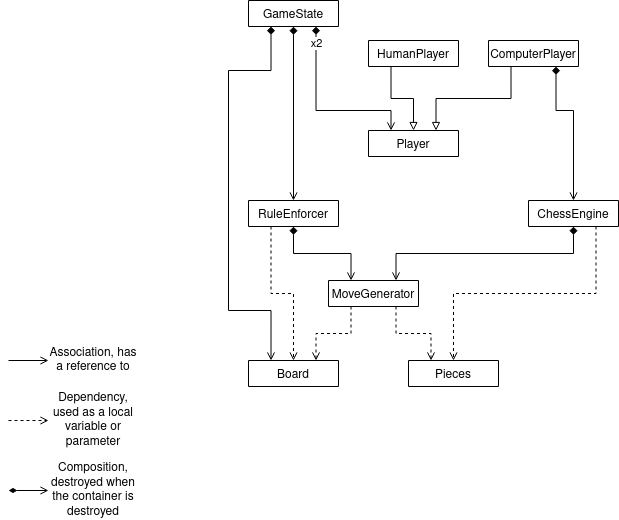

The diagram above was exported from draw.io. Its source (the exported page's mxGraphModel, read from the mxfile embedded in the PNG):
<mxGraphModel dx="825" dy="536" grid="1" gridSize="10" guides="1" tooltips="1" connect="1" arrows="1" fold="1" page="1" pageScale="1" pageWidth="850" pageHeight="1100" math="0" shadow="0">
  <root>
    <mxCell id="J_wpvlt1gKUUNIcDHgPp-0" />
    <mxCell id="J_wpvlt1gKUUNIcDHgPp-1" parent="J_wpvlt1gKUUNIcDHgPp-0" />
    <mxCell id="J_wpvlt1gKUUNIcDHgPp-58" style="edgeStyle=orthogonalEdgeStyle;rounded=0;orthogonalLoop=1;jettySize=auto;html=1;exitX=0.5;exitY=1;exitDx=0;exitDy=0;startArrow=diamond;startFill=1;endArrow=open;endFill=0;entryX=0.75;entryY=0;entryDx=0;entryDy=0;" edge="1" parent="J_wpvlt1gKUUNIcDHgPp-1" source="J_wpvlt1gKUUNIcDHgPp-6" target="J_wpvlt1gKUUNIcDHgPp-52">
      <mxGeometry relative="1" as="geometry" />
    </mxCell>
    <mxCell id="J_wpvlt1gKUUNIcDHgPp-67" style="edgeStyle=orthogonalEdgeStyle;rounded=0;orthogonalLoop=1;jettySize=auto;html=1;exitX=0.75;exitY=1;exitDx=0;exitDy=0;entryX=0.5;entryY=0;entryDx=0;entryDy=0;dashed=1;startArrow=none;startFill=0;endArrow=open;endFill=0;" edge="1" parent="J_wpvlt1gKUUNIcDHgPp-1" source="J_wpvlt1gKUUNIcDHgPp-6" target="J_wpvlt1gKUUNIcDHgPp-14">
      <mxGeometry relative="1" as="geometry" />
    </mxCell>
    <mxCell id="J_wpvlt1gKUUNIcDHgPp-6" value="ChessEngine" style="swimlane;fontStyle=0;childLayout=stackLayout;horizontal=1;startSize=26;fillColor=none;horizontalStack=0;resizeParent=1;resizeParentMax=0;resizeLast=0;collapsible=1;marginBottom=0;" vertex="1" collapsed="1" parent="J_wpvlt1gKUUNIcDHgPp-1">
      <mxGeometry x="560" y="240" width="90" height="26" as="geometry">
        <mxRectangle x="360" y="160" width="140" height="104" as="alternateBounds" />
      </mxGeometry>
    </mxCell>
    <mxCell id="J_wpvlt1gKUUNIcDHgPp-7" value="+ chess_board: Board" style="text;strokeColor=none;fillColor=none;align=left;verticalAlign=top;spacingLeft=4;spacingRight=4;overflow=hidden;rotatable=0;points=[[0,0.5],[1,0.5]];portConstraint=eastwest;" vertex="1" parent="J_wpvlt1gKUUNIcDHgPp-6">
      <mxGeometry y="26" width="90" height="26" as="geometry" />
    </mxCell>
    <mxCell id="J_wpvlt1gKUUNIcDHgPp-8" value="+ field: type" style="text;strokeColor=none;fillColor=none;align=left;verticalAlign=top;spacingLeft=4;spacingRight=4;overflow=hidden;rotatable=0;points=[[0,0.5],[1,0.5]];portConstraint=eastwest;" vertex="1" parent="J_wpvlt1gKUUNIcDHgPp-6">
      <mxGeometry y="52" width="90" height="26" as="geometry" />
    </mxCell>
    <mxCell id="J_wpvlt1gKUUNIcDHgPp-9" value="+ field: type" style="text;strokeColor=none;fillColor=none;align=left;verticalAlign=top;spacingLeft=4;spacingRight=4;overflow=hidden;rotatable=0;points=[[0,0.5],[1,0.5]];portConstraint=eastwest;" vertex="1" parent="J_wpvlt1gKUUNIcDHgPp-6">
      <mxGeometry y="78" width="90" height="26" as="geometry" />
    </mxCell>
    <mxCell id="J_wpvlt1gKUUNIcDHgPp-10" value="Board" style="swimlane;fontStyle=0;childLayout=stackLayout;horizontal=1;startSize=26;fillColor=none;horizontalStack=0;resizeParent=1;resizeParentMax=0;resizeLast=0;collapsible=1;marginBottom=0;" vertex="1" collapsed="1" parent="J_wpvlt1gKUUNIcDHgPp-1">
      <mxGeometry x="280" y="400" width="90" height="26" as="geometry">
        <mxRectangle x="420" y="290" width="140" height="104" as="alternateBounds" />
      </mxGeometry>
    </mxCell>
    <mxCell id="J_wpvlt1gKUUNIcDHgPp-11" value="+ chess_board: Board" style="text;strokeColor=none;fillColor=none;align=left;verticalAlign=top;spacingLeft=4;spacingRight=4;overflow=hidden;rotatable=0;points=[[0,0.5],[1,0.5]];portConstraint=eastwest;" vertex="1" parent="J_wpvlt1gKUUNIcDHgPp-10">
      <mxGeometry y="26" width="90" height="26" as="geometry" />
    </mxCell>
    <mxCell id="J_wpvlt1gKUUNIcDHgPp-12" value="+ field: type" style="text;strokeColor=none;fillColor=none;align=left;verticalAlign=top;spacingLeft=4;spacingRight=4;overflow=hidden;rotatable=0;points=[[0,0.5],[1,0.5]];portConstraint=eastwest;" vertex="1" parent="J_wpvlt1gKUUNIcDHgPp-10">
      <mxGeometry y="52" width="90" height="26" as="geometry" />
    </mxCell>
    <mxCell id="J_wpvlt1gKUUNIcDHgPp-13" value="+ field: type" style="text;strokeColor=none;fillColor=none;align=left;verticalAlign=top;spacingLeft=4;spacingRight=4;overflow=hidden;rotatable=0;points=[[0,0.5],[1,0.5]];portConstraint=eastwest;" vertex="1" parent="J_wpvlt1gKUUNIcDHgPp-10">
      <mxGeometry y="78" width="90" height="26" as="geometry" />
    </mxCell>
    <mxCell id="J_wpvlt1gKUUNIcDHgPp-14" value="Pieces" style="swimlane;fontStyle=0;childLayout=stackLayout;horizontal=1;startSize=26;fillColor=none;horizontalStack=0;resizeParent=1;resizeParentMax=0;resizeLast=0;collapsible=1;marginBottom=0;" vertex="1" collapsed="1" parent="J_wpvlt1gKUUNIcDHgPp-1">
      <mxGeometry x="440" y="400" width="90" height="26" as="geometry">
        <mxRectangle x="420" y="290" width="140" height="104" as="alternateBounds" />
      </mxGeometry>
    </mxCell>
    <mxCell id="J_wpvlt1gKUUNIcDHgPp-15" value="+ chess_board: Board" style="text;strokeColor=none;fillColor=none;align=left;verticalAlign=top;spacingLeft=4;spacingRight=4;overflow=hidden;rotatable=0;points=[[0,0.5],[1,0.5]];portConstraint=eastwest;" vertex="1" parent="J_wpvlt1gKUUNIcDHgPp-14">
      <mxGeometry y="26" width="90" height="26" as="geometry" />
    </mxCell>
    <mxCell id="J_wpvlt1gKUUNIcDHgPp-16" value="+ field: type" style="text;strokeColor=none;fillColor=none;align=left;verticalAlign=top;spacingLeft=4;spacingRight=4;overflow=hidden;rotatable=0;points=[[0,0.5],[1,0.5]];portConstraint=eastwest;" vertex="1" parent="J_wpvlt1gKUUNIcDHgPp-14">
      <mxGeometry y="52" width="90" height="26" as="geometry" />
    </mxCell>
    <mxCell id="J_wpvlt1gKUUNIcDHgPp-17" value="+ field: type" style="text;strokeColor=none;fillColor=none;align=left;verticalAlign=top;spacingLeft=4;spacingRight=4;overflow=hidden;rotatable=0;points=[[0,0.5],[1,0.5]];portConstraint=eastwest;" vertex="1" parent="J_wpvlt1gKUUNIcDHgPp-14">
      <mxGeometry y="78" width="90" height="26" as="geometry" />
    </mxCell>
    <mxCell id="J_wpvlt1gKUUNIcDHgPp-59" style="edgeStyle=orthogonalEdgeStyle;rounded=0;orthogonalLoop=1;jettySize=auto;html=1;exitX=0.5;exitY=1;exitDx=0;exitDy=0;entryX=0.25;entryY=0;entryDx=0;entryDy=0;startArrow=diamond;startFill=1;endArrow=open;endFill=0;" edge="1" parent="J_wpvlt1gKUUNIcDHgPp-1" source="J_wpvlt1gKUUNIcDHgPp-18" target="J_wpvlt1gKUUNIcDHgPp-52">
      <mxGeometry relative="1" as="geometry" />
    </mxCell>
    <mxCell id="J_wpvlt1gKUUNIcDHgPp-68" style="edgeStyle=orthogonalEdgeStyle;rounded=0;orthogonalLoop=1;jettySize=auto;html=1;exitX=0.25;exitY=1;exitDx=0;exitDy=0;entryX=0.5;entryY=0;entryDx=0;entryDy=0;dashed=1;startArrow=none;startFill=0;endArrow=open;endFill=0;" edge="1" parent="J_wpvlt1gKUUNIcDHgPp-1" source="J_wpvlt1gKUUNIcDHgPp-18" target="J_wpvlt1gKUUNIcDHgPp-10">
      <mxGeometry relative="1" as="geometry" />
    </mxCell>
    <mxCell id="J_wpvlt1gKUUNIcDHgPp-18" value="RuleEnforcer" style="swimlane;fontStyle=0;childLayout=stackLayout;horizontal=1;startSize=26;fillColor=none;horizontalStack=0;resizeParent=1;resizeParentMax=0;resizeLast=0;collapsible=1;marginBottom=0;" vertex="1" collapsed="1" parent="J_wpvlt1gKUUNIcDHgPp-1">
      <mxGeometry x="280" y="240" width="90" height="26" as="geometry">
        <mxRectangle x="420" y="290" width="140" height="104" as="alternateBounds" />
      </mxGeometry>
    </mxCell>
    <mxCell id="J_wpvlt1gKUUNIcDHgPp-19" value="+ chess_board: Board" style="text;strokeColor=none;fillColor=none;align=left;verticalAlign=top;spacingLeft=4;spacingRight=4;overflow=hidden;rotatable=0;points=[[0,0.5],[1,0.5]];portConstraint=eastwest;" vertex="1" parent="J_wpvlt1gKUUNIcDHgPp-18">
      <mxGeometry y="26" width="90" height="26" as="geometry" />
    </mxCell>
    <mxCell id="J_wpvlt1gKUUNIcDHgPp-20" value="+ field: type" style="text;strokeColor=none;fillColor=none;align=left;verticalAlign=top;spacingLeft=4;spacingRight=4;overflow=hidden;rotatable=0;points=[[0,0.5],[1,0.5]];portConstraint=eastwest;" vertex="1" parent="J_wpvlt1gKUUNIcDHgPp-18">
      <mxGeometry y="52" width="90" height="26" as="geometry" />
    </mxCell>
    <mxCell id="J_wpvlt1gKUUNIcDHgPp-21" value="+ field: type" style="text;strokeColor=none;fillColor=none;align=left;verticalAlign=top;spacingLeft=4;spacingRight=4;overflow=hidden;rotatable=0;points=[[0,0.5],[1,0.5]];portConstraint=eastwest;" vertex="1" parent="J_wpvlt1gKUUNIcDHgPp-18">
      <mxGeometry y="78" width="90" height="26" as="geometry" />
    </mxCell>
    <mxCell id="J_wpvlt1gKUUNIcDHgPp-73" style="edgeStyle=orthogonalEdgeStyle;rounded=0;orthogonalLoop=1;jettySize=auto;html=1;exitX=0.25;exitY=1;exitDx=0;exitDy=0;startArrow=diamond;startFill=1;endArrow=open;endFill=0;entryX=0.25;entryY=0;entryDx=0;entryDy=0;" edge="1" parent="J_wpvlt1gKUUNIcDHgPp-1" source="J_wpvlt1gKUUNIcDHgPp-28" target="J_wpvlt1gKUUNIcDHgPp-10">
      <mxGeometry relative="1" as="geometry">
        <mxPoint x="245" y="120" as="targetPoint" />
        <Array as="points">
          <mxPoint x="303" y="110" />
          <mxPoint x="260" y="110" />
          <mxPoint x="260" y="350" />
          <mxPoint x="303" y="350" />
        </Array>
      </mxGeometry>
    </mxCell>
    <mxCell id="J_wpvlt1gKUUNIcDHgPp-74" style="edgeStyle=orthogonalEdgeStyle;rounded=0;orthogonalLoop=1;jettySize=auto;html=1;exitX=0.5;exitY=1;exitDx=0;exitDy=0;entryX=0.5;entryY=0;entryDx=0;entryDy=0;startArrow=diamond;startFill=1;endArrow=open;endFill=0;" edge="1" parent="J_wpvlt1gKUUNIcDHgPp-1" source="J_wpvlt1gKUUNIcDHgPp-28" target="J_wpvlt1gKUUNIcDHgPp-18">
      <mxGeometry relative="1" as="geometry" />
    </mxCell>
    <mxCell id="J_wpvlt1gKUUNIcDHgPp-75" style="edgeStyle=orthogonalEdgeStyle;rounded=0;orthogonalLoop=1;jettySize=auto;html=1;exitX=0.75;exitY=1;exitDx=0;exitDy=0;entryX=0.25;entryY=0;entryDx=0;entryDy=0;startArrow=diamond;startFill=1;endArrow=open;endFill=0;" edge="1" parent="J_wpvlt1gKUUNIcDHgPp-1" source="J_wpvlt1gKUUNIcDHgPp-28" target="J_wpvlt1gKUUNIcDHgPp-36">
      <mxGeometry relative="1" as="geometry">
        <Array as="points">
          <mxPoint x="348" y="150" />
          <mxPoint x="423" y="150" />
        </Array>
      </mxGeometry>
    </mxCell>
    <mxCell id="J_wpvlt1gKUUNIcDHgPp-76" value="x2" style="edgeLabel;html=1;align=center;verticalAlign=middle;resizable=0;points=[];" vertex="1" connectable="0" parent="J_wpvlt1gKUUNIcDHgPp-75">
      <mxGeometry x="-0.8056" relative="1" as="geometry">
        <mxPoint as="offset" />
      </mxGeometry>
    </mxCell>
    <mxCell id="J_wpvlt1gKUUNIcDHgPp-28" value="GameState" style="swimlane;fontStyle=0;childLayout=stackLayout;horizontal=1;startSize=26;fillColor=none;horizontalStack=0;resizeParent=1;resizeParentMax=0;resizeLast=0;collapsible=1;marginBottom=0;" vertex="1" collapsed="1" parent="J_wpvlt1gKUUNIcDHgPp-1">
      <mxGeometry x="280" y="40" width="90" height="26" as="geometry">
        <mxRectangle x="280" y="160" width="140" height="104" as="alternateBounds" />
      </mxGeometry>
    </mxCell>
    <mxCell id="J_wpvlt1gKUUNIcDHgPp-29" value="GameState" style="swimlane;fontStyle=0;childLayout=stackLayout;horizontal=1;startSize=26;fillColor=none;horizontalStack=0;resizeParent=1;resizeParentMax=0;resizeLast=0;collapsible=1;marginBottom=0;" vertex="1" collapsed="1" parent="J_wpvlt1gKUUNIcDHgPp-28">
      <mxGeometry y="26" width="90" height="26" as="geometry">
        <mxRectangle x="280" y="160" width="140" height="104" as="alternateBounds" />
      </mxGeometry>
    </mxCell>
    <mxCell id="J_wpvlt1gKUUNIcDHgPp-30" value="+ chess_board: Board" style="text;strokeColor=none;fillColor=none;align=left;verticalAlign=top;spacingLeft=4;spacingRight=4;overflow=hidden;rotatable=0;points=[[0,0.5],[1,0.5]];portConstraint=eastwest;" vertex="1" parent="J_wpvlt1gKUUNIcDHgPp-29">
      <mxGeometry y="26" width="90" height="26" as="geometry" />
    </mxCell>
    <mxCell id="J_wpvlt1gKUUNIcDHgPp-31" value="+ field: type" style="text;strokeColor=none;fillColor=none;align=left;verticalAlign=top;spacingLeft=4;spacingRight=4;overflow=hidden;rotatable=0;points=[[0,0.5],[1,0.5]];portConstraint=eastwest;" vertex="1" parent="J_wpvlt1gKUUNIcDHgPp-29">
      <mxGeometry y="52" width="90" height="26" as="geometry" />
    </mxCell>
    <mxCell id="J_wpvlt1gKUUNIcDHgPp-32" value="+ field: type" style="text;strokeColor=none;fillColor=none;align=left;verticalAlign=top;spacingLeft=4;spacingRight=4;overflow=hidden;rotatable=0;points=[[0,0.5],[1,0.5]];portConstraint=eastwest;" vertex="1" parent="J_wpvlt1gKUUNIcDHgPp-29">
      <mxGeometry y="78" width="90" height="26" as="geometry" />
    </mxCell>
    <mxCell id="J_wpvlt1gKUUNIcDHgPp-33" value="+ chess_board: Board" style="text;strokeColor=none;fillColor=none;align=left;verticalAlign=top;spacingLeft=4;spacingRight=4;overflow=hidden;rotatable=0;points=[[0,0.5],[1,0.5]];portConstraint=eastwest;" vertex="1" parent="J_wpvlt1gKUUNIcDHgPp-28">
      <mxGeometry y="52" width="90" height="26" as="geometry" />
    </mxCell>
    <mxCell id="J_wpvlt1gKUUNIcDHgPp-34" value="+ field: type" style="text;strokeColor=none;fillColor=none;align=left;verticalAlign=top;spacingLeft=4;spacingRight=4;overflow=hidden;rotatable=0;points=[[0,0.5],[1,0.5]];portConstraint=eastwest;" vertex="1" parent="J_wpvlt1gKUUNIcDHgPp-28">
      <mxGeometry y="78" width="90" height="26" as="geometry" />
    </mxCell>
    <mxCell id="J_wpvlt1gKUUNIcDHgPp-35" value="+ field: type" style="text;strokeColor=none;fillColor=none;align=left;verticalAlign=top;spacingLeft=4;spacingRight=4;overflow=hidden;rotatable=0;points=[[0,0.5],[1,0.5]];portConstraint=eastwest;" vertex="1" parent="J_wpvlt1gKUUNIcDHgPp-28">
      <mxGeometry y="104" width="90" height="26" as="geometry" />
    </mxCell>
    <mxCell id="J_wpvlt1gKUUNIcDHgPp-36" value="Player" style="swimlane;fontStyle=0;childLayout=stackLayout;horizontal=1;startSize=26;fillColor=none;horizontalStack=0;resizeParent=1;resizeParentMax=0;resizeLast=0;collapsible=1;marginBottom=0;" vertex="1" collapsed="1" parent="J_wpvlt1gKUUNIcDHgPp-1">
      <mxGeometry x="400" y="170" width="90" height="26" as="geometry">
        <mxRectangle x="360" y="100" width="140" height="104" as="alternateBounds" />
      </mxGeometry>
    </mxCell>
    <mxCell id="J_wpvlt1gKUUNIcDHgPp-37" value="+ chess_board: Board" style="text;strokeColor=none;fillColor=none;align=left;verticalAlign=top;spacingLeft=4;spacingRight=4;overflow=hidden;rotatable=0;points=[[0,0.5],[1,0.5]];portConstraint=eastwest;" vertex="1" parent="J_wpvlt1gKUUNIcDHgPp-36">
      <mxGeometry y="26" width="90" height="26" as="geometry" />
    </mxCell>
    <mxCell id="J_wpvlt1gKUUNIcDHgPp-38" value="+ field: type" style="text;strokeColor=none;fillColor=none;align=left;verticalAlign=top;spacingLeft=4;spacingRight=4;overflow=hidden;rotatable=0;points=[[0,0.5],[1,0.5]];portConstraint=eastwest;" vertex="1" parent="J_wpvlt1gKUUNIcDHgPp-36">
      <mxGeometry y="52" width="90" height="26" as="geometry" />
    </mxCell>
    <mxCell id="J_wpvlt1gKUUNIcDHgPp-39" value="+ field: type" style="text;strokeColor=none;fillColor=none;align=left;verticalAlign=top;spacingLeft=4;spacingRight=4;overflow=hidden;rotatable=0;points=[[0,0.5],[1,0.5]];portConstraint=eastwest;" vertex="1" parent="J_wpvlt1gKUUNIcDHgPp-36">
      <mxGeometry y="78" width="90" height="26" as="geometry" />
    </mxCell>
    <mxCell id="J_wpvlt1gKUUNIcDHgPp-71" style="edgeStyle=orthogonalEdgeStyle;rounded=0;orthogonalLoop=1;jettySize=auto;html=1;exitX=0.25;exitY=1;exitDx=0;exitDy=0;entryX=0.5;entryY=0;entryDx=0;entryDy=0;startArrow=none;startFill=0;endArrow=block;endFill=0;" edge="1" parent="J_wpvlt1gKUUNIcDHgPp-1" source="J_wpvlt1gKUUNIcDHgPp-40" target="J_wpvlt1gKUUNIcDHgPp-36">
      <mxGeometry relative="1" as="geometry" />
    </mxCell>
    <mxCell id="J_wpvlt1gKUUNIcDHgPp-40" value="HumanPlayer" style="swimlane;fontStyle=0;childLayout=stackLayout;horizontal=1;startSize=26;fillColor=none;horizontalStack=0;resizeParent=1;resizeParentMax=0;resizeLast=0;collapsible=1;marginBottom=0;" vertex="1" collapsed="1" parent="J_wpvlt1gKUUNIcDHgPp-1">
      <mxGeometry x="400" y="80" width="90" height="26" as="geometry">
        <mxRectangle x="360" y="100" width="140" height="104" as="alternateBounds" />
      </mxGeometry>
    </mxCell>
    <mxCell id="J_wpvlt1gKUUNIcDHgPp-41" value="+ chess_board: Board" style="text;strokeColor=none;fillColor=none;align=left;verticalAlign=top;spacingLeft=4;spacingRight=4;overflow=hidden;rotatable=0;points=[[0,0.5],[1,0.5]];portConstraint=eastwest;" vertex="1" parent="J_wpvlt1gKUUNIcDHgPp-40">
      <mxGeometry y="26" width="90" height="26" as="geometry" />
    </mxCell>
    <mxCell id="J_wpvlt1gKUUNIcDHgPp-42" value="+ field: type" style="text;strokeColor=none;fillColor=none;align=left;verticalAlign=top;spacingLeft=4;spacingRight=4;overflow=hidden;rotatable=0;points=[[0,0.5],[1,0.5]];portConstraint=eastwest;" vertex="1" parent="J_wpvlt1gKUUNIcDHgPp-40">
      <mxGeometry y="52" width="90" height="26" as="geometry" />
    </mxCell>
    <mxCell id="J_wpvlt1gKUUNIcDHgPp-43" value="+ field: type" style="text;strokeColor=none;fillColor=none;align=left;verticalAlign=top;spacingLeft=4;spacingRight=4;overflow=hidden;rotatable=0;points=[[0,0.5],[1,0.5]];portConstraint=eastwest;" vertex="1" parent="J_wpvlt1gKUUNIcDHgPp-40">
      <mxGeometry y="78" width="90" height="26" as="geometry" />
    </mxCell>
    <mxCell id="J_wpvlt1gKUUNIcDHgPp-60" style="edgeStyle=orthogonalEdgeStyle;rounded=0;orthogonalLoop=1;jettySize=auto;html=1;exitX=0.75;exitY=1;exitDx=0;exitDy=0;entryX=0.5;entryY=0;entryDx=0;entryDy=0;startArrow=diamond;startFill=1;endArrow=open;endFill=0;" edge="1" parent="J_wpvlt1gKUUNIcDHgPp-1" source="J_wpvlt1gKUUNIcDHgPp-44" target="J_wpvlt1gKUUNIcDHgPp-6">
      <mxGeometry relative="1" as="geometry">
        <Array as="points">
          <mxPoint x="588" y="150" />
          <mxPoint x="605" y="150" />
        </Array>
      </mxGeometry>
    </mxCell>
    <mxCell id="J_wpvlt1gKUUNIcDHgPp-72" style="edgeStyle=orthogonalEdgeStyle;rounded=0;orthogonalLoop=1;jettySize=auto;html=1;exitX=0.25;exitY=1;exitDx=0;exitDy=0;entryX=0.75;entryY=0;entryDx=0;entryDy=0;startArrow=none;startFill=0;endArrow=block;endFill=0;" edge="1" parent="J_wpvlt1gKUUNIcDHgPp-1" source="J_wpvlt1gKUUNIcDHgPp-44" target="J_wpvlt1gKUUNIcDHgPp-36">
      <mxGeometry relative="1" as="geometry" />
    </mxCell>
    <mxCell id="J_wpvlt1gKUUNIcDHgPp-44" value="ComputerPlayer" style="swimlane;fontStyle=0;childLayout=stackLayout;horizontal=1;startSize=26;fillColor=none;horizontalStack=0;resizeParent=1;resizeParentMax=0;resizeLast=0;collapsible=1;marginBottom=0;" vertex="1" collapsed="1" parent="J_wpvlt1gKUUNIcDHgPp-1">
      <mxGeometry x="520" y="80" width="90" height="26" as="geometry">
        <mxRectangle x="360" y="100" width="140" height="104" as="alternateBounds" />
      </mxGeometry>
    </mxCell>
    <mxCell id="J_wpvlt1gKUUNIcDHgPp-45" value="+ chess_board: Board" style="text;strokeColor=none;fillColor=none;align=left;verticalAlign=top;spacingLeft=4;spacingRight=4;overflow=hidden;rotatable=0;points=[[0,0.5],[1,0.5]];portConstraint=eastwest;" vertex="1" parent="J_wpvlt1gKUUNIcDHgPp-44">
      <mxGeometry y="26" width="90" height="26" as="geometry" />
    </mxCell>
    <mxCell id="J_wpvlt1gKUUNIcDHgPp-46" value="+ field: type" style="text;strokeColor=none;fillColor=none;align=left;verticalAlign=top;spacingLeft=4;spacingRight=4;overflow=hidden;rotatable=0;points=[[0,0.5],[1,0.5]];portConstraint=eastwest;" vertex="1" parent="J_wpvlt1gKUUNIcDHgPp-44">
      <mxGeometry y="52" width="90" height="26" as="geometry" />
    </mxCell>
    <mxCell id="J_wpvlt1gKUUNIcDHgPp-47" value="+ field: type" style="text;strokeColor=none;fillColor=none;align=left;verticalAlign=top;spacingLeft=4;spacingRight=4;overflow=hidden;rotatable=0;points=[[0,0.5],[1,0.5]];portConstraint=eastwest;" vertex="1" parent="J_wpvlt1gKUUNIcDHgPp-44">
      <mxGeometry y="78" width="90" height="26" as="geometry" />
    </mxCell>
    <mxCell id="J_wpvlt1gKUUNIcDHgPp-56" style="edgeStyle=orthogonalEdgeStyle;rounded=0;orthogonalLoop=1;jettySize=auto;html=1;exitX=0.25;exitY=1;exitDx=0;exitDy=0;startArrow=none;startFill=0;endArrow=open;endFill=0;dashed=1;entryX=0.75;entryY=0;entryDx=0;entryDy=0;" edge="1" parent="J_wpvlt1gKUUNIcDHgPp-1" source="J_wpvlt1gKUUNIcDHgPp-52" target="J_wpvlt1gKUUNIcDHgPp-10">
      <mxGeometry relative="1" as="geometry" />
    </mxCell>
    <mxCell id="J_wpvlt1gKUUNIcDHgPp-57" style="edgeStyle=orthogonalEdgeStyle;rounded=0;orthogonalLoop=1;jettySize=auto;html=1;exitX=0.75;exitY=1;exitDx=0;exitDy=0;dashed=1;startArrow=none;startFill=0;endArrow=open;endFill=0;entryX=0.25;entryY=0;entryDx=0;entryDy=0;" edge="1" parent="J_wpvlt1gKUUNIcDHgPp-1" source="J_wpvlt1gKUUNIcDHgPp-52" target="J_wpvlt1gKUUNIcDHgPp-14">
      <mxGeometry relative="1" as="geometry">
        <mxPoint x="485" y="400" as="targetPoint" />
      </mxGeometry>
    </mxCell>
    <mxCell id="J_wpvlt1gKUUNIcDHgPp-52" value="MoveGenerator" style="swimlane;fontStyle=0;childLayout=stackLayout;horizontal=1;startSize=26;fillColor=none;horizontalStack=0;resizeParent=1;resizeParentMax=0;resizeLast=0;collapsible=1;marginBottom=0;" vertex="1" collapsed="1" parent="J_wpvlt1gKUUNIcDHgPp-1">
      <mxGeometry x="360" y="320" width="90" height="26" as="geometry">
        <mxRectangle x="360" y="320" width="140" height="104" as="alternateBounds" />
      </mxGeometry>
    </mxCell>
    <mxCell id="J_wpvlt1gKUUNIcDHgPp-53" value="+ chess_board: Board" style="text;strokeColor=none;fillColor=none;align=left;verticalAlign=top;spacingLeft=4;spacingRight=4;overflow=hidden;rotatable=0;points=[[0,0.5],[1,0.5]];portConstraint=eastwest;" vertex="1" parent="J_wpvlt1gKUUNIcDHgPp-52">
      <mxGeometry y="26" width="90" height="26" as="geometry" />
    </mxCell>
    <mxCell id="J_wpvlt1gKUUNIcDHgPp-54" value="+ field: type" style="text;strokeColor=none;fillColor=none;align=left;verticalAlign=top;spacingLeft=4;spacingRight=4;overflow=hidden;rotatable=0;points=[[0,0.5],[1,0.5]];portConstraint=eastwest;" vertex="1" parent="J_wpvlt1gKUUNIcDHgPp-52">
      <mxGeometry y="52" width="90" height="26" as="geometry" />
    </mxCell>
    <mxCell id="J_wpvlt1gKUUNIcDHgPp-55" value="+ field: type" style="text;strokeColor=none;fillColor=none;align=left;verticalAlign=top;spacingLeft=4;spacingRight=4;overflow=hidden;rotatable=0;points=[[0,0.5],[1,0.5]];portConstraint=eastwest;" vertex="1" parent="J_wpvlt1gKUUNIcDHgPp-52">
      <mxGeometry y="78" width="90" height="26" as="geometry" />
    </mxCell>
    <mxCell id="J_wpvlt1gKUUNIcDHgPp-63" value="" style="endArrow=open;html=1;endFill=0;" edge="1" parent="J_wpvlt1gKUUNIcDHgPp-1">
      <mxGeometry width="50" height="50" relative="1" as="geometry">
        <mxPoint x="40" y="400" as="sourcePoint" />
        <mxPoint x="80" y="400" as="targetPoint" />
      </mxGeometry>
    </mxCell>
    <mxCell id="J_wpvlt1gKUUNIcDHgPp-64" value="Association, has a reference to" style="text;html=1;strokeColor=none;fillColor=none;align=center;verticalAlign=middle;whiteSpace=wrap;rounded=0;" vertex="1" parent="J_wpvlt1gKUUNIcDHgPp-1">
      <mxGeometry x="80" y="390" width="90" height="20" as="geometry" />
    </mxCell>
    <mxCell id="J_wpvlt1gKUUNIcDHgPp-65" value="" style="endArrow=open;html=1;endFill=0;dashed=1;" edge="1" parent="J_wpvlt1gKUUNIcDHgPp-1">
      <mxGeometry width="50" height="50" relative="1" as="geometry">
        <mxPoint x="40" y="460" as="sourcePoint" />
        <mxPoint x="80" y="460" as="targetPoint" />
      </mxGeometry>
    </mxCell>
    <mxCell id="J_wpvlt1gKUUNIcDHgPp-66" value="&lt;div&gt;Dependency,&lt;/div&gt;&lt;div&gt;used as a local variable or parameter&lt;br&gt;&lt;/div&gt;" style="text;html=1;strokeColor=none;fillColor=none;align=center;verticalAlign=middle;whiteSpace=wrap;rounded=0;" vertex="1" parent="J_wpvlt1gKUUNIcDHgPp-1">
      <mxGeometry x="80" y="450" width="90" height="20" as="geometry" />
    </mxCell>
    <mxCell id="J_wpvlt1gKUUNIcDHgPp-69" value="" style="endArrow=open;html=1;endFill=0;startArrow=diamondThin;startFill=1;" edge="1" parent="J_wpvlt1gKUUNIcDHgPp-1">
      <mxGeometry width="50" height="50" relative="1" as="geometry">
        <mxPoint x="40" y="530" as="sourcePoint" />
        <mxPoint x="80" y="530" as="targetPoint" />
      </mxGeometry>
    </mxCell>
    <mxCell id="J_wpvlt1gKUUNIcDHgPp-70" value="&lt;div&gt;Composition,&lt;/div&gt;&lt;div&gt;destroyed when the container is destroyed&lt;br&gt;&lt;/div&gt;" style="text;html=1;strokeColor=none;fillColor=none;align=center;verticalAlign=middle;whiteSpace=wrap;rounded=0;" vertex="1" parent="J_wpvlt1gKUUNIcDHgPp-1">
      <mxGeometry x="80" y="520" width="90" height="20" as="geometry" />
    </mxCell>
  </root>
</mxGraphModel>